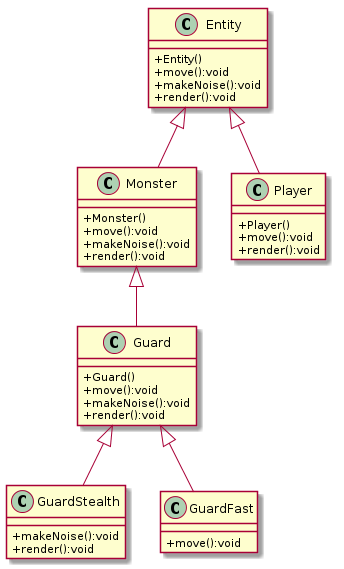

The diagram above was rendered by PlantUML. Its source (embedded in the PNG):
@startuml
skinparam classAttributeIconSize 0

class Entity {
    + Entity()
    + move():void
    + makeNoise():void
    + render():void
}

class Player {
    + Player()
    + move():void
    + render():void
}

Player -up-|> Entity

class Monster {
    + Monster()
    + move():void
    + makeNoise():void
    + render():void
}

Monster -up-|> Entity

class Guard {
    + Guard()
    + move():void
    + makeNoise():void
    + render():void
}

Guard -up-|> Monster

class GuardStealth {
    + makeNoise():void
    + render():void
}

GuardStealth -up-|> Guard

class GuardFast {
    + move():void
}

GuardFast -up-|> Guard

@enduml